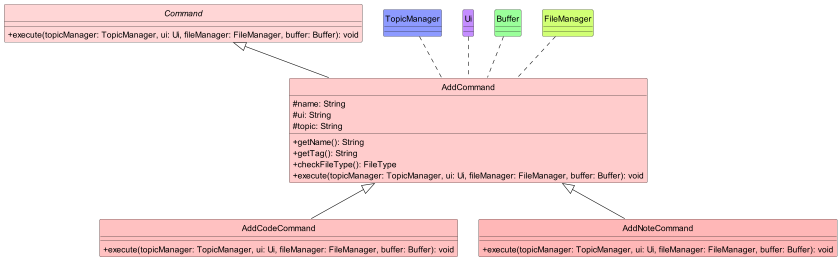

The diagram above was rendered by PlantUML. Its source (embedded in the PNG):
@startuml
!include ../../style.iuml
skinparam classAttributeIconSize 0
hide circle

abstract class Command Command_STYLE {
    +execute(topicManager: TopicManager, ui: Ui, fileManager: FileManager, buffer: Buffer): void
}

class AddCommand AddCommand_STYLE {
    #name: String
    #ui: String
    #topic: String
    +getName(): String
    +getTag(): String
    +checkFileType(): FileType
    +execute(topicManager: TopicManager, ui: Ui, fileManager: FileManager, buffer: Buffer): void
}

class AddCodeCommand AddCodeCommand_STYLE {
    +execute(topicManager: TopicManager, ui: Ui, fileManager: FileManager, buffer: Buffer): void
}

class AddNoteCommand AddNoteCommand_STYLE {
    +execute(topicManager: TopicManager, ui: Ui, fileManager: FileManager, buffer: Buffer): void
}

class TopicManager TopicManager_STYLE {
}

class Ui Ui_STYLE {
}

class Buffer Buffer_STYLE {
}

class FileManager FileManager_STYLE {
}

Command <|-- AddCommand
AddCommand <|-- AddCodeCommand
AddCommand <|-- AddNoteCommand

TopicManager .. AddCommand
Ui .. AddCommand
FileManager .. AddCommand
Buffer .. AddCommand
@enduml